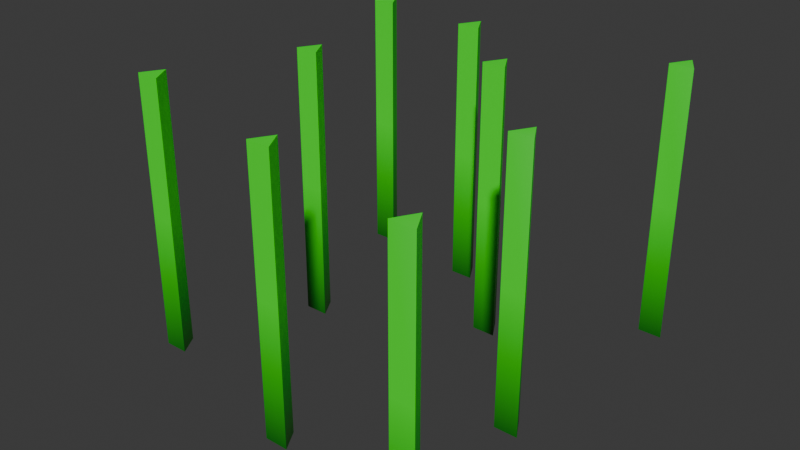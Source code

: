 # Source: alien_grass.blend  (saved by Blender 4.1.24; exported with 4.5.12 LTS)
import bpy
from mathutils import Matrix  # noqa: F401  (used for matrix-valued properties, if any)

bpy.ops.wm.read_factory_settings(use_empty=True)
scene = bpy.context.scene
scene.name = 'Scene'

# ---- collections
col_collection = bpy.data.collections.new('Collection'); scene.collection.children.link(col_collection)

# ---- materials (node trees are filled in below, after node groups)
mat_alien_grass = bpy.data.materials.new('alien grass')
mat_alien_grass.use_transparent_shadow = False

# ---- material node trees
mat_alien_grass.use_nodes = True; mat_alien_grass.node_tree.nodes.clear()
_N = mat_alien_grass.node_tree.nodes; _L = mat_alien_grass.node_tree.links
n0 = _N.new('ShaderNodeBsdfPrincipled'); n0.name = 'Principled BSDF'; n0.location = (10, 300)
n1 = _N.new('ShaderNodeOutputMaterial'); n1.name = 'Material Output'; n1.location = (300, 300)
n2 = _N.new('ShaderNodeVertexColor'); n2.name = 'Color Attribute'; n2.location = (-254, 278)
n2.layer_name = 'Attribute'
_L.new(n0.outputs[0], n1.inputs[0])
_L.new(n2.outputs[0], n0.inputs[0])
n1.is_active_output = True

# ---- world
world_world = bpy.data.worlds.new('World'); scene.world = world_world
world_world.use_nodes = True; world_world.node_tree.nodes.clear()
_N = world_world.node_tree.nodes; _L = world_world.node_tree.links
n0 = _N.new('ShaderNodeOutputWorld'); n0.name = 'World Output'; n0.location = (300, 300)
n1 = _N.new('ShaderNodeBackground'); n1.name = 'Background'; n1.location = (10, 300)
n1.inputs[0].default_value = (0.05088, 0.05088, 0.05088, 1.0)
_L.new(n1.outputs[0], n0.inputs[0])
n0.is_active_output = True
world_world.color = (0.05088, 0.05088, 0.05088)
world_world.use_sun_shadow = False
world_world.sun_shadow_jitter_overblur = 0.0

# ---- meshes
me_cylinder = bpy.data.meshes.new('Cylinder')
me_cylinder.from_pydata([(0.9339, -0.7952, -0.1349), (0.9339, -0.7952, 1.065), (0.9859, -0.8852, -0.1349), (0.9859, -0.8852, 1.065), (0.882, -0.8852, -0.1349), (0.882, -0.8852, 1.065), (0.9339, -0.7952, 0.4651), (0.9859, -0.8852, 0.4651), (0.882, -0.8852, 0.4651), (0.9071, 0.8957, -0.1349), (0.9071, 0.8957, 1.065), (0.9591, 0.8057, -0.1349), (0.9591, 0.8057, 1.065), (0.8552, 0.8057, -0.1349), (0.8552, 0.8057, 1.065), (0.9071, 0.8957, 0.4651), (0.9591, 0.8057, 0.4651), (0.8552, 0.8057, 0.4651), (-0.5649, -0.47, -0.1349), (-0.5649, -0.47, 1.065), (-0.5129, -0.56, -0.1349), (-0.5129, -0.56, 1.065), (-0.6168, -0.56, -0.1349), (-0.6168, -0.56, 1.065), (-0.5649, -0.47, 0.4651), (-0.5129, -0.56, 0.4651), (-0.6168, -0.56, 0.4651), (0.2168, -0.6547, -0.1349), (0.2168, -0.6547, 1.065), (0.2687, -0.7447, -0.1349), (0.2687, -0.7447, 1.065), (0.1648, -0.7447, -0.1349), (0.1648, -0.7447, 1.065), (0.2168, -0.6547, 0.4651), (0.2687, -0.7447, 0.4651), (0.1648, -0.7447, 0.4651), (0.8256, -0.05937, -0.1349), (0.8256, -0.05937, 1.065), (0.8776, -0.1494, -0.1349), (0.8776, -0.1494, 1.065), (0.7736, -0.1494, -0.1349), (0.7736, -0.1494, 1.065), (0.8256, -0.05937, 0.4651), (0.8776, -0.1494, 0.4651), (0.7736, -0.1494, 0.4651), (0.3507, 0.4531, -0.1349), (0.3507, 0.4531, 1.065), (0.4027, 0.3631, -0.1349), (0.4027, 0.3631, 1.065), (0.2988, 0.3631, -0.1349), (0.2988, 0.3631, 1.065), (0.3507, 0.4531, 0.4651), (0.4027, 0.3631, 0.4651), (0.2988, 0.3631, 0.4651), (-0.3204, 0.1238, -0.1349), (-0.3204, 0.1238, 1.065), (-0.2684, 0.0338, -0.1349), (-0.2684, 0.0338, 1.065), (-0.3724, 0.0338, -0.1349), (-0.3724, 0.0338, 1.065), (-0.3204, 0.1238, 0.4651), (-0.2684, 0.0338, 0.4651), (-0.3724, 0.0338, 0.4651), (-0.5386, 0.8496, -0.1349), (-0.5386, 0.8496, 1.065), (-0.4866, 0.7596, -0.1349), (-0.4866, 0.7596, 1.065), (-0.5905, 0.7596, -0.1349), (-0.5905, 0.7596, 1.065), (-0.5386, 0.8496, 0.4651), (-0.4866, 0.7596, 0.4651), (-0.5905, 0.7596, 0.4651), (-0.01943, 0.7884, -0.1349), (-0.01943, 0.7884, 1.065), (0.03254, 0.6984, -0.1349), (0.03254, 0.6984, 1.065), (-0.07139, 0.6984, -0.1349), (-0.07139, 0.6984, 1.065), (-0.01943, 0.7884, 0.4651), (0.03254, 0.6984, 0.4651), (-0.07139, 0.6984, 0.4651)], [], [(6, 1, 3, 7), (7, 3, 5, 8), (3, 1, 5), (8, 5, 1, 6), (0, 2, 4), (4, 8, 6, 0), (2, 7, 8, 4), (0, 6, 7, 2), (15, 10, 12, 16), (16, 12, 14, 17), (12, 10, 14), (17, 14, 10, 15), (9, 11, 13), (13, 17, 15, 9), (11, 16, 17, 13), (9, 15, 16, 11), (24, 19, 21, 25), (25, 21, 23, 26), (21, 19, 23), (26, 23, 19, 24), (18, 20, 22), (22, 26, 24, 18), (20, 25, 26, 22), (18, 24, 25, 20), (33, 28, 30, 34), (34, 30, 32, 35), (30, 28, 32), (35, 32, 28, 33), (27, 29, 31), (31, 35, 33, 27), (29, 34, 35, 31), (27, 33, 34, 29), (42, 37, 39, 43), (43, 39, 41, 44), (39, 37, 41), (44, 41, 37, 42), (36, 38, 40), (40, 44, 42, 36), (38, 43, 44, 40), (36, 42, 43, 38), (51, 46, 48, 52), (52, 48, 50, 53), (48, 46, 50), (53, 50, 46, 51), (45, 47, 49), (49, 53, 51, 45), (47, 52, 53, 49), (45, 51, 52, 47), (60, 55, 57, 61), (61, 57, 59, 62), (57, 55, 59), (62, 59, 55, 60), (54, 56, 58), (58, 62, 60, 54), (56, 61, 62, 58), (54, 60, 61, 56), (69, 64, 66, 70), (70, 66, 68, 71), (66, 64, 68), (71, 68, 64, 69), (63, 65, 67), (67, 71, 69, 63), (65, 70, 71, 67), (63, 69, 70, 65), (78, 73, 75, 79), (79, 75, 77, 80), (75, 73, 77), (80, 77, 73, 78), (72, 74, 76), (76, 80, 78, 72), (74, 79, 80, 76), (72, 78, 79, 74)])
_uv = me_cylinder.uv_layers.new(name='UVMap')
_uv.uv.foreach_set('vector', [1.0, 0.75, 1.0, 1.0, 0.6667, 1.0, 0.6667, 0.75, 0.6667, 0.75, 0.6667, 1.0, 0.3333, 1.0, 0.3333, 0.75, 0.4578, 0.13, 0.25, 0.49, 0.04215, 0.13, 0.3333, 0.75, 0.3333, 1.0, -5.96e-08, 1.0, -5.96e-08, 0.75, 0.75, 0.49, 0.9578, 0.13, 0.5422, 0.13, 0.3333, 0.5, 0.3333, 0.75, -5.96e-08, 0.75, -5.96e-08, 0.5, 0.6667, 0.5, 0.6667, 0.75, 0.3333, 0.75, 0.3333, 0.5, 1.0, 0.5, 1.0, 0.75, 0.6667, 0.75, 0.6667, 0.5, 1.0, 0.75, 1.0, 1.0, 0.6667, 1.0, 0.6667, 0.75, 0.6667, 0.75, 0.6667, 1.0, 0.3333, 1.0, 0.3333, 0.75, 0.4578, 0.13, 0.25, 0.49, 0.04215, 0.13, 0.3333, 0.75, 0.3333, 1.0, -5.96e-08, 1.0, -5.96e-08, 0.75, 0.75, 0.49, 0.9578, 0.13, 0.5422, 0.13, 0.3333, 0.5, 0.3333, 0.75, -5.96e-08, 0.75, -5.96e-08, 0.5, 0.6667, 0.5, 0.6667, 0.75, 0.3333, 0.75, 0.3333, 0.5, 1.0, 0.5, 1.0, 0.75, 0.6667, 0.75, 0.6667, 0.5, 1.0, 0.75, 1.0, 1.0, 0.6667, 1.0, 0.6667, 0.75, 0.6667, 0.75, 0.6667, 1.0, 0.3333, 1.0, 0.3333, 0.75, 0.4578, 0.13, 0.25, 0.49, 0.04215, 0.13, 0.3333, 0.75, 0.3333, 1.0, -5.96e-08, 1.0, -5.96e-08, 0.75, 0.75, 0.49, 0.9578, 0.13, 0.5422, 0.13, 0.3333, 0.5, 0.3333, 0.75, -5.96e-08, 0.75, -5.96e-08, 0.5, 0.6667, 0.5, 0.6667, 0.75, 0.3333, 0.75, 0.3333, 0.5, 1.0, 0.5, 1.0, 0.75, 0.6667, 0.75, 0.6667, 0.5, 1.0, 0.75, 1.0, 1.0, 0.6667, 1.0, 0.6667, 0.75, 0.6667, 0.75, 0.6667, 1.0, 0.3333, 1.0, 0.3333, 0.75, 0.4578, 0.13, 0.25, 0.49, 0.04215, 0.13, 0.3333, 0.75, 0.3333, 1.0, -5.96e-08, 1.0, -5.96e-08, 0.75, 0.75, 0.49, 0.9578, 0.13, 0.5422, 0.13, 0.3333, 0.5, 0.3333, 0.75, -5.96e-08, 0.75, -5.96e-08, 0.5, 0.6667, 0.5, 0.6667, 0.75, 0.3333, 0.75, 0.3333, 0.5, 1.0, 0.5, 1.0, 0.75, 0.6667, 0.75, 0.6667, 0.5, 1.0, 0.75, 1.0, 1.0, 0.6667, 1.0, 0.6667, 0.75, 0.6667, 0.75, 0.6667, 1.0, 0.3333, 1.0, 0.3333, 0.75, 0.4578, 0.13, 0.25, 0.49, 0.04215, 0.13, 0.3333, 0.75, 0.3333, 1.0, -5.96e-08, 1.0, -5.96e-08, 0.75, 0.75, 0.49, 0.9578, 0.13, 0.5422, 0.13, 0.3333, 0.5, 0.3333, 0.75, -5.96e-08, 0.75, -5.96e-08, 0.5, 0.6667, 0.5, 0.6667, 0.75, 0.3333, 0.75, 0.3333, 0.5, 1.0, 0.5, 1.0, 0.75, 0.6667, 0.75, 0.6667, 0.5, 1.0, 0.75, 1.0, 1.0, 0.6667, 1.0, 0.6667, 0.75, 0.6667, 0.75, 0.6667, 1.0, 0.3333, 1.0, 0.3333, 0.75, 0.4578, 0.13, 0.25, 0.49, 0.04215, 0.13, 0.3333, 0.75, 0.3333, 1.0, -5.96e-08, 1.0, -5.96e-08, 0.75, 0.75, 0.49, 0.9578, 0.13, 0.5422, 0.13, 0.3333, 0.5, 0.3333, 0.75, -5.96e-08, 0.75, -5.96e-08, 0.5, 0.6667, 0.5, 0.6667, 0.75, 0.3333, 0.75, 0.3333, 0.5, 1.0, 0.5, 1.0, 0.75, 0.6667, 0.75, 0.6667, 0.5, 1.0, 0.75, 1.0, 1.0, 0.6667, 1.0, 0.6667, 0.75, 0.6667, 0.75, 0.6667, 1.0, 0.3333, 1.0, 0.3333, 0.75, 0.4578, 0.13, 0.25, 0.49, 0.04215, 0.13, 0.3333, 0.75, 0.3333, 1.0, -5.96e-08, 1.0, -5.96e-08, 0.75, 0.75, 0.49, 0.9578, 0.13, 0.5422, 0.13, 0.3333, 0.5, 0.3333, 0.75, -5.96e-08, 0.75, -5.96e-08, 0.5, 0.6667, 0.5, 0.6667, 0.75, 0.3333, 0.75, 0.3333, 0.5, 1.0, 0.5, 1.0, 0.75, 0.6667, 0.75, 0.6667, 0.5, 1.0, 0.75, 1.0, 1.0, 0.6667, 1.0, 0.6667, 0.75, 0.6667, 0.75, 0.6667, 1.0, 0.3333, 1.0, 0.3333, 0.75, 0.4578, 0.13, 0.25, 0.49, 0.04215, 0.13, 0.3333, 0.75, 0.3333, 1.0, -5.96e-08, 1.0, -5.96e-08, 0.75, 0.75, 0.49, 0.9578, 0.13, 0.5422, 0.13, 0.3333, 0.5, 0.3333, 0.75, -5.96e-08, 0.75, -5.96e-08, 0.5, 0.6667, 0.5, 0.6667, 0.75, 0.3333, 0.75, 0.3333, 0.5, 1.0, 0.5, 1.0, 0.75, 0.6667, 0.75, 0.6667, 0.5, 1.0, 0.75, 1.0, 1.0, 0.6667, 1.0, 0.6667, 0.75, 0.6667, 0.75, 0.6667, 1.0, 0.3333, 1.0, 0.3333, 0.75, 0.4578, 0.13, 0.25, 0.49, 0.04215, 0.13, 0.3333, 0.75, 0.3333, 1.0, -5.96e-08, 1.0, -5.96e-08, 0.75, 0.75, 0.49, 0.9578, 0.13, 0.5422, 0.13, 0.3333, 0.5, 0.3333, 0.75, -5.96e-08, 0.75, -5.96e-08, 0.5, 0.6667, 0.5, 0.6667, 0.75, 0.3333, 0.75, 0.3333, 0.5, 1.0, 0.5, 1.0, 0.75, 0.6667, 0.75, 0.6667, 0.5])
_ca = me_cylinder.color_attributes.new('Attribute', 'BYTE_COLOR', 'CORNER')
_ca.data.foreach_set('color', [0.01764, 1.0, 0.009134, 1.0, 0.0331, 1.0, 0.02416, 1.0, 0.04667, 1.0, 0.0382, 1.0, 0.01764, 1.0, 0.009134, 1.0, 0.01764, 1.0, 0.009134, 1.0, 0.04667, 1.0, 0.0382, 1.0, 0.02029, 1.0, 0.01229, 1.0, 0.01764, 1.0, 0.009134, 1.0, 0.04667, 1.0, 0.0382, 1.0, 0.0331, 1.0, 0.02416, 1.0, 0.02029, 1.0, 0.01229, 1.0, 0.01764, 1.0, 0.009134, 1.0, 0.02029, 1.0, 0.01229, 1.0, 0.0331, 1.0, 0.02416, 1.0, 0.01764, 1.0, 0.009134, 1.0, 0.004777, 0.1529, 0.003035, 1.0, 0.004777, 0.1529, 0.003035, 1.0, 0.004777, 0.1529, 0.003035, 1.0, 0.004777, 0.1529, 0.003035, 1.0, 0.01764, 1.0, 0.009134, 1.0, 0.01764, 1.0, 0.009134, 1.0, 0.004777, 0.1529, 0.003035, 1.0, 0.004777, 0.1529, 0.003035, 1.0, 0.01764, 1.0, 0.009134, 1.0, 0.01764, 1.0, 0.009134, 1.0, 0.004777, 0.1529, 0.003035, 1.0, 0.004777, 0.1529, 0.003035, 1.0, 0.01764, 1.0, 0.009134, 1.0, 0.01764, 1.0, 0.009134, 1.0, 0.004777, 0.1529, 0.003035, 1.0, 0.01681, 0.9647, 0.009134, 1.0, 0.02029, 1.0, 0.01229, 1.0, 0.04519, 1.0, 0.03689, 1.0, 0.01681, 0.956, 0.009134, 1.0, 0.01681, 0.956, 0.009134, 1.0, 0.04519, 1.0, 0.03689, 1.0, 0.02519, 1.0, 0.01681, 1.0, 0.01764, 1.0, 0.009134, 1.0, 0.04519, 1.0, 0.03689, 1.0, 0.02029, 1.0, 0.01229, 1.0, 0.02519, 1.0, 0.01681, 1.0, 0.01764, 1.0, 0.009134, 1.0, 0.02519, 1.0, 0.01681, 1.0, 0.02029, 1.0, 0.01229, 1.0, 0.01681, 0.9647, 0.009134, 1.0, 0.004777, 0.1529, 0.003035, 1.0, 0.004777, 0.1529, 0.003035, 1.0, 0.004777, 0.159, 0.003035, 1.0, 0.004777, 0.159, 0.003035, 1.0, 0.01764, 1.0, 0.009134, 1.0, 0.01681, 0.9647, 0.009134, 1.0, 0.004777, 0.1529, 0.003035, 1.0, 0.004777, 0.1529, 0.003035, 1.0, 0.01681, 0.956, 0.009134, 1.0, 0.01764, 1.0, 0.009134, 1.0, 0.004777, 0.159, 0.003035, 1.0, 0.004777, 0.1529, 0.003035, 1.0, 0.01681, 0.9647, 0.009134, 1.0, 0.01681, 0.956, 0.009134, 1.0, 0.004777, 0.1529, 0.003035, 1.0, 0.01764, 1.0, 0.009134, 1.0, 0.0185, 1.0, 0.009721, 1.0, 0.01764, 1.0, 0.009134, 1.0, 0.01764, 1.0, 0.009134, 1.0, 0.01764, 1.0, 0.009134, 1.0, 0.01764, 1.0, 0.009134, 1.0, 0.01764, 1.0, 0.009134, 1.0, 0.01764, 1.0, 0.009134, 1.0, 0.01764, 1.0, 0.009134, 1.0, 0.0185, 1.0, 0.009721, 1.0, 0.01764, 1.0, 0.009134, 1.0, 0.01764, 1.0, 0.009134, 1.0, 0.01764, 1.0, 0.009134, 1.0, 0.0185, 1.0, 0.009721, 1.0, 0.01764, 1.0, 0.009134, 1.0, 0.005182, 0.1779, 0.003347, 1.0, 0.004777, 0.1559, 0.003035, 1.0, 0.005605, 0.2016, 0.003347, 1.0, 0.005605, 0.2016, 0.003347, 1.0, 0.01764, 1.0, 0.009134, 1.0, 0.01764, 1.0, 0.009134, 1.0, 0.005182, 0.1779, 0.003347, 1.0, 0.004777, 0.1559, 0.003035, 1.0, 0.01764, 1.0, 0.009134, 1.0, 0.01764, 1.0, 0.009134, 1.0, 0.005605, 0.2016, 0.003347, 1.0, 0.005182, 0.1779, 0.003347, 1.0, 0.01764, 1.0, 0.009134, 1.0, 0.01764, 1.0, 0.009134, 1.0, 0.004777, 0.1559, 0.003035, 1.0, 0.01764, 1.0, 0.009134, 1.0, 0.01764, 1.0, 0.009721, 1.0, 0.0185, 1.0, 0.009721, 1.0, 0.01764, 1.0, 0.009134, 1.0, 0.01764, 1.0, 0.009134, 1.0, 0.0185, 1.0, 0.009721, 1.0, 0.01764, 1.0, 0.009134, 1.0, 0.01764, 1.0, 0.009134, 1.0, 0.0185, 1.0, 0.009721, 1.0, 0.01764, 1.0, 0.009721, 1.0, 0.01764, 1.0, 0.009134, 1.0, 0.01764, 1.0, 0.009134, 1.0, 0.01764, 1.0, 0.009134, 1.0, 0.01764, 1.0, 0.009721, 1.0, 0.01764, 1.0, 0.009134, 1.0, 0.004777, 0.1529, 0.003035, 1.0, 0.004777, 0.1529, 0.003035, 1.0, 0.004777, 0.1529, 0.003035, 1.0, 0.004777, 0.1529, 0.003035, 1.0, 0.01764, 1.0, 0.009134, 1.0, 0.01764, 1.0, 0.009134, 1.0, 0.004777, 0.1529, 0.003035, 1.0, 0.004777, 0.1529, 0.003035, 1.0, 0.01764, 1.0, 0.009134, 1.0, 0.01764, 1.0, 0.009134, 1.0, 0.004777, 0.1529, 0.003035, 1.0, 0.004777, 0.1529, 0.003035, 1.0, 0.01764, 1.0, 0.009134, 1.0, 0.01764, 1.0, 0.009134, 1.0, 0.004777, 0.1529, 0.003035, 1.0, 0.01764, 1.0, 0.009134, 1.0, 0.02732, 1.0, 0.0185, 1.0, 0.06125, 1.0, 0.05286, 1.0, 0.01764, 1.0, 0.009134, 1.0, 0.01764, 1.0, 0.009134, 1.0, 0.06125, 1.0, 0.05286, 1.0, 0.03071, 1.0, 0.02217, 1.0, 0.01764, 1.0, 0.009134, 1.0, 0.06125, 1.0, 0.05286, 1.0, 0.02732, 1.0, 0.0185, 1.0, 0.03071, 1.0, 0.02217, 1.0, 0.01764, 1.0, 0.009134, 1.0, 0.03071, 1.0, 0.02217, 1.0, 0.02732, 1.0, 0.0185, 1.0, 0.01764, 1.0, 0.009134, 1.0, 0.004777, 0.1529, 0.003035, 1.0, 0.004777, 0.1529, 0.003035, 1.0, 0.004777, 0.1529, 0.003035, 1.0, 0.004777, 0.1529, 0.003035, 1.0, 0.01764, 1.0, 0.009134, 1.0, 0.01764, 1.0, 0.009134, 1.0, 0.004777, 0.1529, 0.003035, 1.0, 0.004777, 0.1529, 0.003035, 1.0, 0.01764, 1.0, 0.009134, 1.0, 0.01764, 1.0, 0.009134, 1.0, 0.004777, 0.1529, 0.003035, 1.0, 0.004777, 0.1529, 0.003035, 1.0, 0.01764, 1.0, 0.009134, 1.0, 0.01764, 1.0, 0.009134, 1.0, 0.004777, 0.1529, 0.003035, 1.0, 0.01764, 1.0, 0.009134, 1.0, 0.01764, 1.0, 0.009134, 1.0, 0.01764, 1.0, 0.009134, 1.0, 0.01764, 1.0, 0.009134, 1.0, 0.01764, 1.0, 0.009134, 1.0, 0.01764, 1.0, 0.009134, 1.0, 0.01764, 1.0, 0.009134, 1.0, 0.01764, 1.0, 0.009134, 1.0, 0.01764, 1.0, 0.009134, 1.0, 0.01764, 1.0, 0.009134, 1.0, 0.01764, 1.0, 0.009134, 1.0, 0.01764, 1.0, 0.009134, 1.0, 0.01764, 1.0, 0.009134, 1.0, 0.01764, 1.0, 0.009134, 1.0, 0.01764, 1.0, 0.009134, 1.0, 0.004777, 0.1559, 0.003035, 1.0, 0.004777, 0.1559, 0.003035, 1.0, 0.004777, 0.1529, 0.003035, 1.0, 0.004777, 0.1529, 0.003035, 1.0, 0.01764, 1.0, 0.009134, 1.0, 0.01764, 1.0, 0.009134, 1.0, 0.004777, 0.1559, 0.003035, 1.0, 0.004777, 0.1559, 0.003035, 1.0, 0.01764, 1.0, 0.009134, 1.0, 0.01764, 1.0, 0.009134, 1.0, 0.004777, 0.1529, 0.003035, 1.0, 0.004777, 0.1559, 0.003035, 1.0, 0.01764, 1.0, 0.009134, 1.0, 0.01764, 1.0, 0.009134, 1.0, 0.004777, 0.1559, 0.003035, 1.0, 0.01764, 1.0, 0.009134, 1.0, 0.0185, 1.0, 0.009721, 1.0, 0.01938, 1.0, 0.01096, 1.0, 0.01764, 1.0, 0.009134, 1.0, 0.01764, 1.0, 0.009134, 1.0, 0.01938, 1.0, 0.01096, 1.0, 0.01764, 1.0, 0.009134, 1.0, 0.01764, 1.0, 0.009134, 1.0, 0.01938, 1.0, 0.01096, 1.0, 0.0185, 1.0, 0.009721, 1.0, 0.01764, 1.0, 0.009134, 1.0, 0.01764, 1.0, 0.009134, 1.0, 0.01764, 1.0, 0.009134, 1.0, 0.0185, 1.0, 0.009721, 1.0, 0.01764, 1.0, 0.009134, 1.0, 0.004777, 0.1529, 0.003035, 1.0, 0.004777, 0.1529, 0.003035, 1.0, 0.004777, 0.1559, 0.003035, 1.0, 0.004777, 0.1559, 0.003035, 1.0, 0.01764, 1.0, 0.009134, 1.0, 0.01764, 1.0, 0.009134, 1.0, 0.004777, 0.1529, 0.003035, 1.0, 0.004777, 0.1529, 0.003035, 1.0, 0.01764, 1.0, 0.009134, 1.0, 0.01764, 1.0, 0.009134, 1.0, 0.004777, 0.1559, 0.003035, 1.0, 0.004777, 0.1529, 0.003035, 1.0, 0.01764, 1.0, 0.009134, 1.0, 0.01764, 1.0, 0.009134, 1.0, 0.004777, 0.1529, 0.003035, 1.0, 0.01764, 1.0, 0.009134, 1.0, 0.01764, 1.0, 0.009134, 1.0, 0.01764, 1.0, 0.009134, 1.0, 0.01764, 1.0, 0.009134, 1.0, 0.01764, 1.0, 0.009134, 1.0, 0.01764, 1.0, 0.009134, 1.0, 0.01764, 1.0, 0.009134, 1.0, 0.01764, 1.0, 0.009134, 1.0, 0.01764, 1.0, 0.009134, 1.0, 0.01764, 1.0, 0.009134, 1.0, 0.01764, 1.0, 0.009134, 1.0, 0.01764, 1.0, 0.009134, 1.0, 0.01764, 1.0, 0.009134, 1.0, 0.01764, 1.0, 0.009134, 1.0, 0.01764, 1.0, 0.009134, 1.0, 0.004777, 0.1529, 0.003035, 1.0, 0.004777, 0.1529, 0.003035, 1.0, 0.004777, 0.1529, 0.003035, 1.0, 0.004777, 0.1529, 0.003035, 1.0, 0.01764, 1.0, 0.009134, 1.0, 0.01764, 1.0, 0.009134, 1.0, 0.004777, 0.1529, 0.003035, 1.0, 0.004777, 0.1529, 0.003035, 1.0, 0.01764, 1.0, 0.009134, 1.0, 0.01764, 1.0, 0.009134, 1.0, 0.004777, 0.1529, 0.003035, 1.0, 0.004777, 0.1529, 0.003035, 1.0, 0.01764, 1.0, 0.009134, 1.0, 0.01764, 1.0, 0.009134, 1.0, 0.004777, 0.1529, 0.003035, 1.0, 0.01764, 1.0, 0.009134, 1.0, 0.01764, 1.0, 0.009721, 1.0, 0.0185, 1.0, 0.009721, 1.0, 0.01764, 1.0, 0.009134, 1.0, 0.01764, 1.0, 0.009134, 1.0, 0.0185, 1.0, 0.009721, 1.0, 0.01764, 1.0, 0.009134, 1.0, 0.01764, 1.0, 0.009134, 1.0, 0.0185, 1.0, 0.009721, 1.0, 0.01764, 1.0, 0.009721, 1.0, 0.01764, 1.0, 0.009134, 1.0, 0.01764, 1.0, 0.009134, 1.0, 0.01764, 1.0, 0.009134, 1.0, 0.01764, 1.0, 0.009721, 1.0, 0.01764, 1.0, 0.009134, 1.0, 0.004777, 0.1529, 0.003035, 1.0, 0.004777, 0.1529, 0.003035, 1.0, 0.004777, 0.1559, 0.003035, 1.0, 0.004777, 0.1559, 0.003035, 1.0, 0.01764, 1.0, 0.009134, 1.0, 0.01764, 1.0, 0.009134, 1.0, 0.004777, 0.1529, 0.003035, 1.0, 0.004777, 0.1529, 0.003035, 1.0, 0.01764, 1.0, 0.009134, 1.0, 0.01764, 1.0, 0.009134, 1.0, 0.004777, 0.1559, 0.003035, 1.0, 0.004777, 0.1529, 0.003035, 1.0, 0.01764, 1.0, 0.009134, 1.0, 0.01764, 1.0, 0.009134, 1.0, 0.004777, 0.1529, 0.003035, 1.0])
me_cylinder.materials.append(mat_alien_grass)
me_cylinder.update()
arm_armature = bpy.data.armatures.new('Armature')  # bones are not reproduced

# ---- objects
ob_cylinder = bpy.data.objects.new('Cylinder', me_cylinder)
ob_armature = bpy.data.objects.new('Armature', arm_armature)

# ---- transforms, parenting, visibility, modifiers, constraints
ob_cylinder.parent = ob_armature
ob_cylinder.location = (0.0, 0.0, 0.0)
_vg = ob_cylinder.vertex_groups.new(name='Bone')
for _i, _w in zip([54, 56, 58, 60, 61, 62], [0.9999, 0.9999, 0.9999, 0.998, 0.9966, 0.9977]): _vg.add([_i], _w, 'REPLACE')
_vg = ob_cylinder.vertex_groups.new(name='Bone.001')
for _i, _w in zip([55, 57, 59], [0.9884, 0.9867, 0.989]): _vg.add([_i], _w, 'REPLACE')
_vg = ob_cylinder.vertex_groups.new(name='Bone.002')
for _i, _w in zip([63, 65, 67, 69, 70, 71], [0.9999, 0.9999, 0.9999, 0.9977, 0.9965, 0.998]): _vg.add([_i], _w, 'REPLACE')
_vg = ob_cylinder.vertex_groups.new(name='Bone.003')
for _i, _w in zip([64, 66, 68], [0.988, 0.9868, 0.9893]): _vg.add([_i], _w, 'REPLACE')
_vg = ob_cylinder.vertex_groups.new(name='Bone.004')
for _i, _w in zip([72, 74, 76, 78, 79, 80], [0.9999, 0.9999, 0.9999, 0.998, 0.9969, 0.9976]): _vg.add([_i], _w, 'REPLACE')
_vg = ob_cylinder.vertex_groups.new(name='Bone.005')
for _i, _w in zip([73, 75, 77], [0.9887, 0.9873, 0.9887]): _vg.add([_i], _w, 'REPLACE')
_vg = ob_cylinder.vertex_groups.new(name='Bone.006')
for _i, _w in zip([9, 11, 13, 15, 16, 17], [0.9999, 0.9999, 0.9999, 0.9968, 0.9973, 0.9983]): _vg.add([_i], _w, 'REPLACE')
_vg = ob_cylinder.vertex_groups.new(name='Bone.007')
for _i, _w in zip([10, 12, 14], [0.9869, 0.9884, 0.9891]): _vg.add([_i], _w, 'REPLACE')
_vg = ob_cylinder.vertex_groups.new(name='Bone.009')
for _i, _w in zip([45, 47, 49, 51, 52, 53], [0.9999, 0.9999, 0.9999, 0.9972, 0.9981, 0.9972]): _vg.add([_i], _w, 'REPLACE')
_vg = ob_cylinder.vertex_groups.new(name='Bone.010')
for _i, _w in zip([46, 48, 50], [0.9881, 0.9891, 0.9875]): _vg.add([_i], _w, 'REPLACE')
_vg = ob_cylinder.vertex_groups.new(name='Bone.011')
for _i, _w in zip([36, 38, 40, 42, 43, 44], [0.9999, 0.9999, 0.9999, 0.9982, 0.9973, 0.9969]): _vg.add([_i], _w, 'REPLACE')
_vg = ob_cylinder.vertex_groups.new(name='Bone.012')
for _i, _w in zip([37, 39, 41], [0.9894, 0.9875, 0.9877]): _vg.add([_i], _w, 'REPLACE')
_vg = ob_cylinder.vertex_groups.new(name='Bone.013')
for _i, _w in zip([18, 20, 22, 24, 25, 26], [0.9999, 0.9999, 0.9999, 0.9973, 0.9975, 0.9978]): _vg.add([_i], _w, 'REPLACE')
_vg = ob_cylinder.vertex_groups.new(name='Bone.014')
for _i, _w in zip([19, 21, 23], [0.988, 0.9885, 0.9886]): _vg.add([_i], _w, 'REPLACE')
_vg = ob_cylinder.vertex_groups.new(name='Bone.015')
for _i, _w in zip([27, 29, 31, 33, 34, 35], [0.9999, 0.9999, 0.9999, 0.9962, 0.9975, 0.9982]): _vg.add([_i], _w, 'REPLACE')
_vg = ob_cylinder.vertex_groups.new(name='Bone.016')
for _i, _w in zip([28, 30, 32], [0.986, 0.9888, 0.9885]): _vg.add([_i], _w, 'REPLACE')
_vg = ob_cylinder.vertex_groups.new(name='Bone.017')
for _i, _w in zip([0, 2, 4, 6, 7, 8], [0.9999, 0.9999, 0.9999, 0.9977, 0.9968, 0.9979]): _vg.add([_i], _w, 'REPLACE')
_vg = ob_cylinder.vertex_groups.new(name='Bone.018')
for _i, _w in zip([1, 3, 5], [0.9881, 0.9873, 0.9892]): _vg.add([_i], _w, 'REPLACE')
_m = ob_cylinder.modifiers.new('Armature', 'ARMATURE')
_m.object = ob_armature
ob_armature.location = (0.0, 0.0, 0.0)
ob_armature.show_in_front = True

# ---- collection membership
col_collection.objects.link(ob_cylinder)
col_collection.objects.link(ob_armature)

# ---- scene / render settings (as saved in the file)
scene.frame_start = 1; scene.frame_end = 250; scene.frame_set(0)
scene.render.engine = 'BLENDER_EEVEE_NEXT'
scene.render.fps = 30
scene.cycles.sampling_pattern = 'TABULATED_SOBOL'
scene.eevee.ray_tracing_options.trace_max_roughness = 0.0
bpy.context.view_layer.update()

# ---- added for rendering (the .blend has no active camera and no usable light): camera, sun
cam_auto = bpy.data.cameras.new('AutoCamera')
cam_auto.lens = 50.0
cam_auto.sensor_width = 36.0
cam_auto.clip_end = 1000.0
ob_auto_camera = bpy.data.objects.new('AutoCamera', cam_auto)
scene.collection.objects.link(ob_auto_camera)
ob_auto_camera.location = (2.66378, -2.96984, 2.44851)
ob_auto_camera.rotation_euler = (1.09748, -7.21219e-08, 0.694738)
scene.camera = ob_auto_camera
light_auto_sun = bpy.data.lights.new('AutoSun', 'SUN')
light_auto_sun.energy = 3.0
light_auto_sun.angle = 0.0523599
ob_auto_sun = bpy.data.objects.new('AutoSun', light_auto_sun)
scene.collection.objects.link(ob_auto_sun)
ob_auto_sun.rotation_euler = (0.872665, 0.174533, 0.523599)
bpy.context.view_layer.update()
